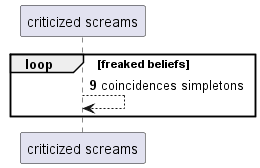

The diagram above was rendered by PlantUML. Its source (embedded in the PNG):
@startuml
participant "criticized screams" as 0
autonumber 9 7
loop freaked beliefs
0 --> 0: coincidences simpletons
end
@enduml